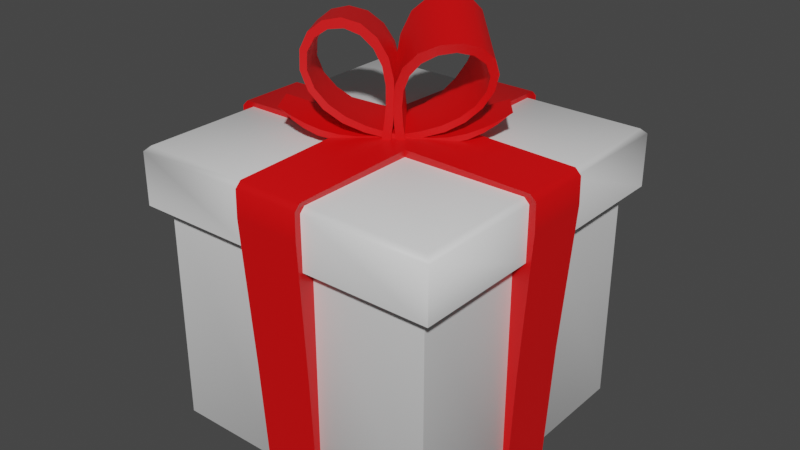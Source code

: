 # Source: present_src.blend  (saved by Blender 2.81.16; exported with 4.5.12 LTS)
import bpy
from mathutils import Matrix  # noqa: F401  (used for matrix-valued properties, if any)

bpy.ops.wm.read_factory_settings(use_empty=True)
scene = bpy.context.scene
scene.name = 'Scene'

# ---- materials (node trees are filled in below, after node groups)
mat_gift_base = bpy.data.materials.new('Gift_Base')
mat_gift_base.use_transparent_shadow = False
mat_gift_bow = bpy.data.materials.new('Gift_Bow')
mat_gift_bow.use_transparent_shadow = False

# ---- material node trees
mat_gift_base.use_nodes = True; mat_gift_base.node_tree.nodes.clear()
_N = mat_gift_base.node_tree.nodes; _L = mat_gift_base.node_tree.links
n0 = _N.new('ShaderNodeOutputMaterial'); n0.name = 'Material Output'; n0.location = (300, 300)
n1 = _N.new('ShaderNodeBsdfPrincipled'); n1.name = 'Principled BSDF'; n1.location = (10, 300)
n1.distribution = 'GGX'
n1.subsurface_method = 'BURLEY'
n1.inputs[3].default_value = 1.45
n1.inputs[27].default_value = (0.0, 0.0, 0.0, 1.0)
n1.inputs[28].default_value = 1.0
_L.new(n1.outputs[0], n0.inputs[0])
n0.is_active_output = True
mat_gift_bow.use_nodes = True; mat_gift_bow.node_tree.nodes.clear()
_N = mat_gift_bow.node_tree.nodes; _L = mat_gift_bow.node_tree.links
n0 = _N.new('ShaderNodeOutputMaterial'); n0.name = 'Material Output'; n0.location = (300, 300)
n1 = _N.new('ShaderNodeBsdfPrincipled'); n1.name = 'Principled BSDF'; n1.location = (10, 300)
n1.distribution = 'GGX'
n1.subsurface_method = 'BURLEY'
n1.inputs[0].default_value = (0.8, 0.0, 0.001098, 1.0)
n1.inputs[3].default_value = 1.45
n1.inputs[27].default_value = (0.0, 0.0, 0.0, 1.0)
n1.inputs[28].default_value = 1.0
_L.new(n1.outputs[0], n0.inputs[0])
n0.is_active_output = True

# ---- world
world_world = bpy.data.worlds.new('World'); scene.world = world_world
world_world.use_nodes = True; world_world.node_tree.nodes.clear()
_N = world_world.node_tree.nodes; _L = world_world.node_tree.links
n0 = _N.new('ShaderNodeOutputWorld'); n0.name = 'World Output'; n0.location = (300, 300)
n1 = _N.new('ShaderNodeBackground'); n1.name = 'Background'; n1.location = (10, 300)
n1.inputs[0].default_value = (0.05088, 0.05088, 0.05088, 1.0)
_L.new(n1.outputs[0], n0.inputs[0])
n0.is_active_output = True
world_world.color = (0.05088, 0.05088, 0.05088)
world_world.use_sun_shadow = False
world_world.sun_shadow_jitter_overblur = 0.0

# ---- meshes
me_gift_base = bpy.data.meshes.new('Gift_Base')
me_gift_base.from_pydata([(-0.2, -0.2, -0.09129), (-0.2, 0.2, -0.09129), (0.2, 0.2, -0.09129), (0.2, -0.2, -0.09129), (-0.22, -0.22, -0.09129), (-0.22, 0.22, -0.09129), (0.22, 0.22, -0.09129), (0.22, -0.22, -0.09129), (0.2, 0.04, -0.09129), (0.2, -0.04, -0.09129), (-0.2, -0.04, -0.09129), (-0.2, 0.04, -0.09129), (0.22, 0.044, -0.09129), (0.22, -0.044, -0.09129), (-0.22, -0.044, -0.09129), (-0.22, 0.044, -0.09129), (0.04, -0.2, -0.09129), (-0.04, -0.2, -0.09129), (-0.04, 0.2, -0.09129), (0.04, 0.2, -0.09129), (0.044, -0.22, -0.09129), (-0.044, -0.22, -0.09129), (-0.044, 0.22, -0.09129), (0.044, 0.22, -0.09129), (-0.044, 0.044, -0.01129), (0.044, 0.044, -0.01129), (-0.044, -0.044, -0.01129), (0.044, -0.044, -0.01129), (0.04, 0.04, -0.4113), (-0.04, 0.04, -0.4113), (0.04, -0.04, -0.4113), (-0.04, -0.04, -0.4113), (-0.2, 0.04, -0.4113), (-0.2, -0.04, -0.4113), (0.2, -0.04, -0.4113), (0.2, 0.04, -0.4113), (0.2, 0.04, -0.09129), (0.2, -0.04, -0.09129), (-0.2, -0.04, -0.09129), (-0.2, 0.04, -0.09129), (-0.22, -0.044, -0.01129), (-0.22, 0.044, -0.01129), (0.22, 0.044, -0.01129), (0.22, -0.044, -0.01129), (0.22, 0.044, -0.09129), (0.22, -0.044, -0.09129), (-0.22, -0.044, -0.09129), (-0.22, 0.044, -0.09129), (0.044, 0.044, -0.01129), (0.044, -0.044, -0.01129), (-0.04, 0.04, -0.4113), (-0.04, -0.04, -0.4113), (0.04, 0.2, -0.4113), (-0.04, 0.2, -0.4113), (-0.04, -0.2, -0.4113), (0.04, -0.2, -0.4113), (0.04, -0.2, -0.09129), (-0.04, -0.2, -0.09129), (-0.04, 0.2, -0.09129), (0.04, 0.2, -0.09129), (-0.044, 0.22, -0.01129), (0.044, 0.22, -0.01129), (0.044, -0.22, -0.01129), (-0.044, -0.22, -0.01129), (0.044, -0.22, -0.09129), (-0.044, -0.22, -0.09129), (-0.044, 0.22, -0.09129), (0.044, 0.22, -0.09129), (-0.044, 0.044, -0.01129), (-0.044, -0.044, -0.01129), (0.04, 0.04, -0.4113), (0.04, -0.04, -0.4113), (-0.2076, 0.04152, -0.4207), (-0.2076, -0.04152, -0.4207), (0.2076, -0.04152, -0.4207), (0.2076, 0.04152, -0.4207), (0.2162, 0.04324, -0.2482), (0.2162, -0.04324, -0.2482), (-0.217, -0.0434, -0.2526), (-0.217, 0.0434, -0.2526), (0.2307, 0.04614, -0.04881), (0.2307, -0.04614, -0.04881), (-0.2307, -0.04614, -0.04881), (-0.2307, 0.04614, -0.04881), (0.04727, 0.04727, 0.0), (0.04727, -0.04727, 0.0), (-0.04192, 0.04192, -0.4232), (-0.04192, -0.04192, -0.4232), (0.04152, 0.2076, -0.4207), (-0.04152, 0.2076, -0.4207), (-0.04152, -0.2076, -0.4207), (0.04152, -0.2076, -0.4207), (0.0434, -0.217, -0.2526), (-0.0434, -0.217, -0.2526), (-0.0434, 0.217, -0.2526), (0.0434, 0.217, -0.2526), (0.04614, -0.2307, -0.04881), (-0.04614, -0.2307, -0.04881), (-0.04614, 0.2307, -0.04881), (0.04614, 0.2307, -0.04881), (-0.04727, 0.04727, 0.0), (-0.04727, -0.04727, 0.0), (0.04192, 0.04192, -0.4232), (0.04192, -0.04192, -0.4232), (-0.2129, -0.2129, -0.01129), (-0.22, -0.22, -0.01836), (-0.2129, 0.2129, -0.01129), (-0.22, 0.22, -0.01836), (0.2129, 0.2129, -0.01129), (0.22, 0.22, -0.01836), (0.2129, -0.2129, -0.01129), (0.22, -0.22, -0.01836), (-0.22, -0.044, -0.01836), (-0.2129, -0.044, -0.01129), (-0.22, -0.044, -0.01129), (-0.2129, 0.044, -0.01129), (-0.22, 0.044, -0.01836), (-0.22, 0.044, -0.01129), (0.22, 0.044, -0.01836), (0.2129, 0.044, -0.01129), (0.22, 0.044, -0.01129), (0.2129, -0.044, -0.01129), (0.22, -0.044, -0.01836), (0.22, -0.044, -0.01129), (-0.044, 0.22, -0.01836), (-0.044, 0.2129, -0.01129), (-0.044, 0.22, -0.01129), (0.044, 0.2129, -0.01129), (0.044, 0.22, -0.01836), (0.044, 0.22, -0.01129), (0.044, -0.22, -0.01836), (0.044, -0.2129, -0.01129), (0.044, -0.22, -0.01129), (-0.044, -0.2129, -0.01129), (-0.044, -0.22, -0.01836), (-0.044, -0.22, -0.01129), (-0.1929, -0.1929, -0.4113), (-0.2, -0.2, -0.4042), (-0.1929, 0.1929, -0.4113), (-0.2, 0.2, -0.4042), (0.1929, -0.1929, -0.4113), (0.2, -0.2, -0.4042), (0.1929, 0.1929, -0.4113), (0.2, 0.2, -0.4042), (-0.2, 0.04, -0.4042), (-0.1929, 0.04, -0.4113), (-0.2, 0.04, -0.4113), (-0.1929, -0.04, -0.4113), (-0.2, -0.04, -0.4042), (-0.2, -0.04, -0.4113), (0.2, -0.04, -0.4042), (0.1929, -0.04, -0.4113), (0.2, -0.04, -0.4113), (0.1929, 0.04, -0.4113), (0.2, 0.04, -0.4042), (0.2, 0.04, -0.4113), (0.04, 0.2, -0.4042), (0.04, 0.1929, -0.4113), (0.04, 0.2, -0.4113), (-0.04, 0.1929, -0.4113), (-0.04, 0.2, -0.4042), (-0.04, 0.2, -0.4113), (-0.04, -0.2, -0.4042), (-0.04, -0.1929, -0.4113), (-0.04, -0.2, -0.4113), (0.04, -0.1929, -0.4113), (0.04, -0.2, -0.4042), (0.04, -0.2, -0.4113), (-0.2218, -0.04604, -0.00425), (-0.23, -0.04601, -0.0125), (-0.2234, -0.04467, -0.008965), (-0.23, 0.04601, -0.0125), (-0.2218, 0.04604, -0.00425), (-0.2234, 0.04467, -0.008965), (0.2218, 0.04604, -0.00425), (0.23, 0.04601, -0.0125), (0.2234, 0.04467, -0.008965), (0.23, -0.04601, -0.0125), (0.2218, -0.04604, -0.00425), (0.2234, -0.04467, -0.008965), (-0.04604, 0.2218, -0.00425), (-0.04601, 0.23, -0.0125), (-0.04467, 0.2234, -0.008965), (0.04601, 0.23, -0.0125), (0.04604, 0.2218, -0.00425), (0.04467, 0.2234, -0.008965), (0.04604, -0.2218, -0.00425), (0.04601, -0.23, -0.0125), (0.04467, -0.2234, -0.008965), (-0.04601, -0.23, -0.0125), (-0.04604, -0.2218, -0.00425), (-0.04467, -0.2234, -0.008965)], [], [(10, 0, 4, 14), (16, 3, 7, 20), (18, 1, 5, 22), (150, 9, 3, 141), (139, 1, 18, 160), (143, 2, 8, 154), (11, 144, 146, 32, 39), (141, 3, 16, 166), (5, 107, 124, 22), (6, 109, 118, 12), (7, 111, 130, 20), (113, 104, 133, 26), (13, 122, 111, 7), (8, 2, 6, 12), (3, 9, 13, 7), (155, 154, 8, 36, 35), (23, 128, 109, 6), (152, 151, 30, 71, 34), (27, 131, 110, 121), (21, 134, 105, 4), (28, 153, 155, 35, 70), (162, 17, 0, 137), (26, 133, 135, 63, 69), (157, 142, 153, 28), (16, 20, 64, 56), (156, 19, 2, 143), (158, 157, 28, 70, 52), (1, 11, 15, 5), (146, 145, 29, 50, 32), (20, 130, 132, 62, 64), (21, 17, 57, 65), (144, 11, 1, 139), (9, 150, 152, 34, 37), (135, 134, 21, 65, 63), (18, 22, 66, 58), (15, 116, 107, 5), (117, 116, 15, 47, 41), (106, 115, 24, 125), (24, 115, 117, 41, 68), (14, 112, 114, 40, 46), (132, 131, 27, 49, 62), (127, 25, 119, 108), (23, 19, 59, 67), (138, 159, 29, 145), (114, 113, 26, 69, 40), (30, 151, 140, 165), (129, 128, 23, 67, 61), (137, 0, 10, 148), (2, 19, 23, 6), (120, 119, 25, 48, 42), (0, 17, 21, 4), (22, 124, 126, 60, 66), (68, 41, 173, 172, 100), (59, 52, 88, 95), (41, 47, 83, 171, 173), (53, 58, 94, 89), (60, 68, 100, 180, 182), (62, 49, 85, 186, 188), (49, 43, 179, 178, 85), (48, 61, 185, 184, 84), (34, 71, 103, 74), (43, 45, 81, 177, 179), (80, 175, 177, 81), (69, 63, 191, 190, 101), (38, 46, 82, 78), (56, 64, 96, 92), (70, 35, 75, 102), (36, 44, 80, 76), (96, 187, 189, 97), (47, 39, 79, 83), (65, 57, 93, 97), (45, 37, 77, 81), (63, 65, 97, 189, 191), (126, 125, 24, 68, 60), (31, 147, 149, 33, 51), (25, 127, 129, 61, 48), (149, 148, 10, 38, 33), (13, 9, 37, 45), (17, 162, 164, 54, 57), (15, 11, 39, 47), (8, 12, 44, 36), (29, 159, 161, 53, 50), (10, 14, 46, 38), (161, 160, 18, 58, 53), (12, 118, 120, 42, 44), (30, 165, 167, 55, 71), (19, 156, 158, 52, 59), (123, 122, 13, 45, 43), (164, 163, 31, 51, 54), (27, 121, 123, 43, 49), (167, 166, 16, 56, 55), (77, 76, 80, 81), (44, 42, 176, 175, 80), (84, 85, 178, 174), (46, 40, 170, 169, 82), (73, 78, 79, 72), (75, 76, 77, 74), (102, 75, 74, 103), (79, 78, 82, 83), (72, 86, 87, 73), (86, 102, 103, 87), (89, 88, 102, 86), (40, 69, 101, 168, 170), (100, 101, 85, 84), (66, 60, 182, 181, 98), (64, 62, 188, 187, 96), (101, 190, 186, 85), (180, 100, 84, 184), (89, 94, 95, 88), (91, 92, 93, 90), (87, 103, 91, 90), (95, 94, 98, 99), (93, 92, 96, 97), (50, 53, 89, 86), (55, 56, 92, 91), (33, 38, 78, 73), (52, 70, 102, 88), (57, 54, 90, 93), (39, 32, 72, 79), (54, 51, 87, 90), (35, 36, 76, 75), (42, 48, 84, 174, 176), (71, 55, 91, 103), (37, 34, 74, 77), (98, 181, 183, 99), (67, 59, 95, 99), (32, 50, 86, 72), (61, 67, 99, 183, 185), (82, 169, 171, 83), (58, 66, 98, 94), (51, 33, 73, 87), (112, 113, 114), (115, 116, 117), (118, 119, 120), (121, 122, 123), (124, 125, 126), (127, 128, 129), (130, 131, 132), (133, 134, 135), (115, 106, 107, 116), (127, 108, 109, 128), (121, 110, 111, 122), (133, 104, 105, 134), (104, 113, 112, 105), (108, 119, 118, 109), (106, 125, 124, 107), (110, 131, 130, 111), (4, 105, 112, 14), (144, 145, 146), (147, 148, 149), (150, 151, 152), (153, 154, 155), (156, 157, 158), (159, 160, 161), (162, 163, 164), (165, 166, 167), (147, 136, 137, 148), (159, 138, 139, 160), (153, 142, 143, 154), (165, 140, 141, 166), (138, 145, 144, 139), (140, 151, 150, 141), (142, 157, 156, 143), (136, 163, 162, 137), (147, 31, 163, 136), (168, 169, 170), (171, 172, 173), (174, 175, 176), (177, 178, 179), (180, 181, 182), (183, 184, 185), (186, 187, 188), (189, 190, 191), (168, 172, 171, 169), (174, 178, 177, 175), (180, 184, 183, 181), (186, 190, 189, 187), (172, 168, 101, 100)])
me_gift_base.polygons.foreach_set('use_smooth', [True] * 178)
me_gift_base.polygons.foreach_set('material_index', [0, 0, 0, 0, 0, 0, 0, 0, 0, 0, 0, 0, 0, 0, 0, 0, 0, 0, 0, 0, 0, 0, 0, 0, 0, 0, 0, 0, 0, 0, 0, 0, 0, 0, 0, 0, 0, 0, 0, 0, 0, 0, 0, 0, 0, 0, 0, 0, 0, 0, 0, 0, 1, 1, 1, 1, 1, 1, 1, 1, 1, 1, 1, 1, 1, 1, 1, 1, 1, 1, 1, 1, 1, 0, 0, 0, 0, 0, 0, 0, 0, 0, 0, 0, 0, 0, 0, 0, 0, 0, 0, 1, 1, 1, 1, 1, 1, 1, 1, 1, 1, 1, 1, 1, 1, 1, 1, 1, 1, 1, 1, 1, 1, 1, 1, 1, 1, 1, 1, 1, 1, 1, 1, 1, 1, 1, 1, 1, 1, 1, 1, 1, 1, 1, 1, 1, 1, 1, 1, 0, 0, 0, 0, 0, 0, 0, 0, 0, 0, 0, 0, 0, 0, 0, 0, 0, 0, 0, 0, 0, 0, 0, 0, 0, 0, 1, 1, 1, 1, 1, 1, 1, 1, 1, 1, 1, 1, 1])
_uv = me_gift_base.uv_layers.new(name='UVMap')
_uv.uv.foreach_set('vector', [0.575, 0.08333, 0.575, 0.0, 0.575, 0.0, 0.575, 0.08333, 0.575, 0.8333, 0.575, 0.75, 0.575, 0.75, 0.575, 0.8333, 0.575, 0.3333, 0.575, 0.25, 0.575, 0.25, 0.575, 0.3333, 0.3794, 0.6667, 0.575, 0.6667, 0.575, 0.75, 0.3794, 0.75, 0.3794, 0.25, 0.575, 0.25, 0.575, 0.3333, 0.3794, 0.3333, 0.3794, 0.5, 0.575, 0.5, 0.575, 0.5833, 0.3794, 0.5833, 0.575, 0.1667, 0.575, 0.1667, 0.575, 0.1667, 0.575, 0.1667, 0.575, 0.1667, 0.3794, 0.75, 0.575, 0.75, 0.575, 0.8333, 0.3794, 0.8333, 0.575, 0.25, 0.6206, 0.25, 0.6206, 0.3333, 0.575, 0.3333, 0.575, 0.5, 0.6206, 0.5, 0.6206, 0.5833, 0.575, 0.5833, 0.575, 0.75, 0.6206, 0.75, 0.6206, 0.8333, 0.575, 0.8333, 0.8717, 0.6667, 0.8717, 0.7467, 0.7917, 0.7467, 0.7917, 0.6667, 0.575, 0.6667, 0.6206, 0.6667, 0.6206, 0.75, 0.575, 0.75, 0.575, 0.5833, 0.575, 0.5, 0.575, 0.5, 0.575, 0.5833, 0.575, 0.75, 0.575, 0.6667, 0.575, 0.6667, 0.575, 0.75, 0.375, 0.5833, 0.375, 0.5833, 0.375, 0.5833, 0.375, 0.5833, 0.375, 0.5833, 0.575, 0.4167, 0.6206, 0.4167, 0.6206, 0.5, 0.575, 0.5, 0.375, 0.6667, 0.3713, 0.6667, 0.2917, 0.6667, 0.2917, 0.6667, 0.375, 0.6667, 0.7083, 0.6667, 0.7083, 0.7467, 0.6283, 0.7467, 0.6283, 0.6667, 0.575, 0.9167, 0.6206, 0.9167, 0.6206, 1.0, 0.575, 1.0, 0.2917, 0.5833, 0.3713, 0.5833, 0.375, 0.5833, 0.375, 0.5833, 0.2917, 0.5833, 0.3794, 0.9167, 0.575, 0.9167, 0.575, 1.0, 0.3794, 1.0, 0.7917, 0.6667, 0.7917, 0.7467, 0.7917, 0.75, 0.7917, 0.75, 0.7917, 0.6667, 0.2917, 0.5037, 0.3713, 0.5037, 0.3713, 0.5833, 0.2917, 0.5833, 0.575, 0.8333, 0.575, 0.8333, 0.575, 0.8333, 0.575, 0.8333, 0.3794, 0.4167, 0.575, 0.4167, 0.575, 0.5, 0.3794, 0.5, 0.2917, 0.5, 0.2917, 0.5037, 0.2917, 0.5833, 0.2917, 0.5833, 0.2917, 0.5, 0.575, 0.25, 0.575, 0.1667, 0.575, 0.1667, 0.575, 0.25, 0.125, 0.5833, 0.1287, 0.5833, 0.2083, 0.5833, 0.2083, 0.5833, 0.125, 0.5833, 0.575, 0.8333, 0.575, 0.8333, 0.575, 0.8333, 0.575, 0.8333, 0.575, 0.8333, 0.575, 0.9167, 0.575, 0.9167, 0.575, 0.9167, 0.575, 0.9167, 0.3794, 0.1667, 0.575, 0.1667, 0.575, 0.25, 0.3794, 0.25, 0.575, 0.6667, 0.575, 0.6667, 0.575, 0.6667, 0.575, 0.6667, 0.575, 0.6667, 0.625, 0.9167, 0.625, 0.9167, 0.625, 0.9167, 0.625, 0.9167, 0.625, 0.9167, 0.575, 0.3333, 0.575, 0.3333, 0.575, 0.3333, 0.575, 0.3333, 0.575, 0.1667, 0.6206, 0.1667, 0.6206, 0.25, 0.575, 0.25, 0.625, 0.1667, 0.625, 0.1667, 0.625, 0.1667, 0.625, 0.1667, 0.625, 0.1667, 0.8717, 0.5033, 0.8717, 0.5833, 0.7917, 0.5833, 0.7917, 0.5033, 0.7917, 0.5833, 0.8717, 0.5833, 0.875, 0.5833, 0.875, 0.5833, 0.7917, 0.5833, 0.575, 0.08333, 0.575, 0.08333, 0.575, 0.08333, 0.575, 0.08333, 0.575, 0.08333, 0.7083, 0.75, 0.7083, 0.7467, 0.7083, 0.6667, 0.7083, 0.6667, 0.7083, 0.75, 0.7083, 0.5033, 0.7083, 0.5833, 0.6283, 0.5833, 0.6283, 0.5033, 0.575, 0.4167, 0.575, 0.4167, 0.575, 0.4167, 0.575, 0.4167, 0.1287, 0.5037, 0.2083, 0.5037, 0.2083, 0.5833, 0.1287, 0.5833, 0.875, 0.6667, 0.8717, 0.6667, 0.7917, 0.6667, 0.7917, 0.6667, 0.875, 0.6667, 0.2917, 0.6667, 0.3713, 0.6667, 0.3713, 0.7463, 0.2917, 0.7463, 0.625, 0.4167, 0.625, 0.4167, 0.625, 0.4167, 0.625, 0.4167, 0.625, 0.4167, 0.3794, 0.0, 0.575, 0.0, 0.575, 0.08333, 0.3794, 0.08333, 0.575, 0.5, 0.575, 0.4167, 0.575, 0.4167, 0.575, 0.5, 0.625, 0.5833, 0.6283, 0.5833, 0.7083, 0.5833, 0.7083, 0.5833, 0.625, 0.5833, 0.575, 1.0, 0.575, 0.9167, 0.575, 0.9167, 0.575, 1.0, 0.575, 0.3333, 0.575, 0.3333, 0.575, 0.3333, 0.575, 0.3333, 0.575, 0.3333, 0.7917, 0.5833, 0.875, 0.5833, 0.875, 0.5833, 0.8713, 0.5833, 0.7917, 0.5833, 0.575, 0.4167, 0.375, 0.4167, 0.375, 0.4167, 0.4766, 0.4167, 0.625, 0.1667, 0.575, 0.1667, 0.6023, 0.1667, 0.6209, 0.1667, 0.625, 0.1667, 0.375, 0.3333, 0.575, 0.3333, 0.4766, 0.3333, 0.375, 0.3333, 0.7917, 0.5, 0.7917, 0.5833, 0.7917, 0.5833, 0.7917, 0.5037, 0.7917, 0.5, 0.7083, 0.75, 0.7083, 0.6667, 0.7083, 0.6667, 0.7083, 0.7463, 0.7083, 0.75, 0.7083, 0.6667, 0.625, 0.6667, 0.625, 0.6667, 0.6287, 0.6667, 0.7083, 0.6667, 0.7083, 0.5833, 0.7083, 0.5, 0.7083, 0.5, 0.7083, 0.5037, 0.7083, 0.5833, 0.375, 0.6667, 0.2917, 0.6667, 0.2917, 0.6667, 0.375, 0.6667, 0.625, 0.6667, 0.575, 0.6667, 0.6023, 0.6667, 0.6209, 0.6667, 0.625, 0.6667, 0.6023, 0.5833, 0.6209, 0.5833, 0.6209, 0.6667, 0.6023, 0.6667, 0.7917, 0.6667, 0.7917, 0.75, 0.7917, 0.75, 0.7917, 0.7463, 0.7917, 0.6667, 0.575, 0.08333, 0.575, 0.08333, 0.6023, 0.08333, 0.4766, 0.08333, 0.575, 0.8333, 0.575, 0.8333, 0.6023, 0.8333, 0.4766, 0.8333, 0.2917, 0.5833, 0.375, 0.5833, 0.375, 0.5833, 0.2917, 0.5833, 0.575, 0.5833, 0.575, 0.5833, 0.6023, 0.5833, 0.4785, 0.5833, 0.6023, 0.8333, 0.6209, 0.8333, 0.6209, 0.9167, 0.6023, 0.9167, 0.575, 0.1667, 0.575, 0.1667, 0.4766, 0.1667, 0.6023, 0.1667, 0.575, 0.9167, 0.575, 0.9167, 0.4766, 0.9167, 0.6023, 0.9167, 0.575, 0.6667, 0.575, 0.6667, 0.4785, 0.6667, 0.6023, 0.6667, 0.625, 0.9167, 0.575, 0.9167, 0.6023, 0.9167, 0.6209, 0.9167, 0.625, 0.9167, 0.7917, 0.5, 0.7917, 0.5033, 0.7917, 0.5833, 0.7917, 0.5833, 0.7917, 0.5, 0.2083, 0.6667, 0.1287, 0.6667, 0.125, 0.6667, 0.125, 0.6667, 0.2083, 0.6667, 0.7083, 0.5833, 0.7083, 0.5033, 0.7083, 0.5, 0.7083, 0.5, 0.7083, 0.5833, 0.375, 0.08333, 0.375, 0.08333, 0.375, 0.08333, 0.375, 0.08333, 0.375, 0.08333, 0.575, 0.6667, 0.575, 0.6667, 0.575, 0.6667, 0.575, 0.6667, 0.575, 0.9167, 0.575, 0.9167, 0.575, 0.9167, 0.575, 0.9167, 0.575, 0.9167, 0.575, 0.1667, 0.575, 0.1667, 0.575, 0.1667, 0.575, 0.1667, 0.575, 0.5833, 0.575, 0.5833, 0.575, 0.5833, 0.575, 0.5833, 0.2083, 0.5833, 0.2083, 0.5037, 0.2083, 0.5, 0.2083, 0.5, 0.2083, 0.5833, 0.575, 0.08333, 0.575, 0.08333, 0.575, 0.08333, 0.575, 0.08333, 0.375, 0.3333, 0.375, 0.3333, 0.375, 0.3333, 0.375, 0.3333, 0.375, 0.3333, 0.575, 0.5833, 0.575, 0.5833, 0.575, 0.5833, 0.575, 0.5833, 0.575, 0.5833, 0.2917, 0.6667, 0.2917, 0.7463, 0.2917, 0.75, 0.2917, 0.75, 0.2917, 0.6667, 0.575, 0.4167, 0.575, 0.4167, 0.575, 0.4167, 0.575, 0.4167, 0.575, 0.4167, 0.625, 0.6667, 0.625, 0.6667, 0.625, 0.6667, 0.625, 0.6667, 0.625, 0.6667, 0.2083, 0.75, 0.2083, 0.7463, 0.2083, 0.6667, 0.2083, 0.6667, 0.2083, 0.75, 0.7083, 0.6667, 0.6283, 0.6667, 0.625, 0.6667, 0.625, 0.6667, 0.7083, 0.6667, 0.375, 0.8333, 0.375, 0.8333, 0.375, 0.8333, 0.375, 0.8333, 0.375, 0.8333, 0.4785, 0.6667, 0.4785, 0.5833, 0.6023, 0.5833, 0.6023, 0.6667, 0.575, 0.5833, 0.625, 0.5833, 0.625, 0.5833, 0.6209, 0.5833, 0.6023, 0.5833, 0.7083, 0.5833, 0.7083, 0.6667, 0.6287, 0.6667, 0.6287, 0.5833, 0.575, 0.08333, 0.625, 0.08333, 0.625, 0.08333, 0.6209, 0.08333, 0.6023, 0.08333, 0.375, 0.08333, 0.4766, 0.08333, 0.4766, 0.1667, 0.375, 0.1667, 0.375, 0.5833, 0.4785, 0.5833, 0.4785, 0.6667, 0.375, 0.6667, 0.2917, 0.5833, 0.375, 0.5833, 0.375, 0.6667, 0.2917, 0.6667, 0.4766, 0.1667, 0.4766, 0.08333, 0.6023, 0.08333, 0.6023, 0.1667, 0.125, 0.5833, 0.2083, 0.5833, 0.2083, 0.6667, 0.125, 0.6667, 0.2083, 0.5833, 0.2917, 0.5833, 0.2917, 0.6667, 0.2083, 0.6667, 0.2083, 0.5, 0.2917, 0.5, 0.2917, 0.5833, 0.2083, 0.5833, 0.875, 0.6667, 0.7917, 0.6667, 0.7917, 0.6667, 0.8713, 0.6667, 0.875, 0.6667, 0.7917, 0.5833, 0.7917, 0.6667, 0.7083, 0.6667, 0.7083, 0.5833, 0.575, 0.3333, 0.625, 0.3333, 0.625, 0.3333, 0.6209, 0.3333, 0.6023, 0.3333, 0.575, 0.8333, 0.625, 0.8333, 0.625, 0.8333, 0.6209, 0.8333, 0.6023, 0.8333, 0.7917, 0.6667, 0.7917, 0.7463, 0.7083, 0.7463, 0.7083, 0.6667, 0.7917, 0.5037, 0.7917, 0.5833, 0.7083, 0.5833, 0.7083, 0.5037, 0.375, 0.3333, 0.4766, 0.3333, 0.4766, 0.4167, 0.375, 0.4167, 0.375, 0.8333, 0.4766, 0.8333, 0.4766, 0.9167, 0.375, 0.9167, 0.2083, 0.6667, 0.2917, 0.6667, 0.2917, 0.75, 0.2083, 0.75, 0.4766, 0.4167, 0.4766, 0.3333, 0.6023, 0.3333, 0.6023, 0.4167, 0.4766, 0.9167, 0.4766, 0.8333, 0.6023, 0.8333, 0.6023, 0.9167, 0.2083, 0.5833, 0.2083, 0.5, 0.2083, 0.5, 0.2083, 0.5833, 0.375, 0.8333, 0.575, 0.8333, 0.4766, 0.8333, 0.375, 0.8333, 0.375, 0.08333, 0.575, 0.08333, 0.4766, 0.08333, 0.375, 0.08333, 0.2917, 0.5, 0.2917, 0.5833, 0.2917, 0.5833, 0.2917, 0.5, 0.575, 0.9167, 0.375, 0.9167, 0.375, 0.9167, 0.4766, 0.9167, 0.575, 0.1667, 0.375, 0.1667, 0.375, 0.1667, 0.4766, 0.1667, 0.2083, 0.75, 0.2083, 0.6667, 0.2083, 0.6667, 0.2083, 0.75, 0.375, 0.5833, 0.575, 0.5833, 0.4785, 0.5833, 0.375, 0.5833, 0.625, 0.5833, 0.7083, 0.5833, 0.7083, 0.5833, 0.6287, 0.5833, 0.625, 0.5833, 0.2917, 0.6667, 0.2917, 0.75, 0.2917, 0.75, 0.2917, 0.6667, 0.575, 0.6667, 0.375, 0.6667, 0.375, 0.6667, 0.4785, 0.6667, 0.6023, 0.3333, 0.6209, 0.3333, 0.6209, 0.4167, 0.6023, 0.4167, 0.575, 0.4167, 0.575, 0.4167, 0.4766, 0.4167, 0.6023, 0.4167, 0.125, 0.5833, 0.2083, 0.5833, 0.2083, 0.5833, 0.125, 0.5833, 0.625, 0.4167, 0.575, 0.4167, 0.6023, 0.4167, 0.6209, 0.4167, 0.625, 0.4167, 0.6023, 0.08333, 0.6209, 0.08333, 0.6209, 0.1667, 0.6023, 0.1667, 0.575, 0.3333, 0.575, 0.3333, 0.6023, 0.3333, 0.4766, 0.3333, 0.2083, 0.6667, 0.125, 0.6667, 0.125, 0.6667, 0.2083, 0.6667, 0.575, 0.08333, 0.575, 0.08333, 0.575, 0.08333, 0.8717, 0.5833, 0.875, 0.5833, 0.875, 0.5833, 0.6206, 0.5833, 0.625, 0.5833, 0.625, 0.5833, 0.6283, 0.6667, 0.625, 0.6667, 0.625, 0.6667, 0.575, 0.3333, 0.575, 0.3333, 0.575, 0.3333, 0.7083, 0.5033, 0.7083, 0.5, 0.7083, 0.5, 0.575, 0.8333, 0.575, 0.8333, 0.575, 0.8333, 0.7917, 0.7467, 0.7917, 0.75, 0.7917, 0.75, 0.8717, 0.5833, 0.8717, 0.5033, 0.875, 0.5, 0.875, 0.5833, 0.7083, 0.5033, 0.6283, 0.5033, 0.625, 0.5, 0.7083, 0.5, 0.6283, 0.6667, 0.6283, 0.7467, 0.6206, 0.75, 0.6206, 0.6667, 0.7917, 0.7467, 0.8717, 0.7467, 0.875, 0.75, 0.7917, 0.75, 0.8717, 0.7467, 0.8717, 0.6667, 0.875, 0.6667, 0.875, 0.75, 0.6283, 0.5033, 0.6283, 0.5833, 0.6206, 0.5833, 0.6206, 0.5, 0.8717, 0.5033, 0.7917, 0.5033, 0.7917, 0.5, 0.875, 0.5, 0.6283, 0.7467, 0.7083, 0.7467, 0.7083, 0.75, 0.625, 0.75, 0.575, 0.0, 0.6206, 0.0, 0.6206, 0.08333, 0.575, 0.08333, 0.575, 0.1667, 0.575, 0.1667, 0.575, 0.1667, 0.1287, 0.6667, 0.125, 0.6667, 0.125, 0.6667, 0.3794, 0.6667, 0.375, 0.6667, 0.375, 0.6667, 0.3713, 0.5833, 0.375, 0.5833, 0.375, 0.5833, 0.575, 0.4167, 0.575, 0.4167, 0.575, 0.4167, 0.2083, 0.5037, 0.2083, 0.5, 0.2083, 0.5, 0.575, 0.9167, 0.575, 0.9167, 0.575, 0.9167, 0.2917, 0.7463, 0.2917, 0.75, 0.2917, 0.75, 0.1287, 0.6667, 0.1287, 0.7463, 0.125, 0.75, 0.125, 0.6667, 0.2083, 0.5037, 0.1287, 0.5037, 0.125, 0.5, 0.2083, 0.5, 0.3713, 0.5833, 0.3713, 0.5037, 0.3794, 0.5, 0.3794, 0.5833, 0.2917, 0.7463, 0.3713, 0.7463, 0.375, 0.75, 0.2917, 0.75, 0.1287, 0.5037, 0.1287, 0.5833, 0.125, 0.5833, 0.125, 0.5, 0.3713, 0.7463, 0.3713, 0.6667, 0.3794, 0.6667, 0.3794, 0.75, 0.3713, 0.5037, 0.2917, 0.5037, 0.2917, 0.5, 0.375, 0.5, 0.1287, 0.7463, 0.2083, 0.7463, 0.2083, 0.75, 0.125, 0.75, 0.1287, 0.6667, 0.2083, 0.6667, 0.2083, 0.7463, 0.1287, 0.7463, 0.8713, 0.6667, 0.875, 0.6667, 0.875, 0.6667, 0.6209, 0.1667, 0.625, 0.1667, 0.625, 0.1667, 0.6287, 0.5833, 0.6248, 0.5833, 0.625, 0.5833, 0.6209, 0.6667, 0.6252, 0.6667, 0.625, 0.6667, 0.7917, 0.5037, 0.7917, 0.5, 0.7917, 0.5, 0.6209, 0.4167, 0.625, 0.4167, 0.625, 0.4167, 0.7083, 0.7463, 0.7083, 0.75, 0.7083, 0.75, 0.6209, 0.9167, 0.625, 0.9167, 0.625, 0.9167, 0.8713, 0.6667, 0.8713, 0.5833, 0.875, 0.5833, 0.875, 0.6667, 0.6287, 0.5833, 0.6287, 0.6667, 0.6209, 0.6667, 0.6209, 0.5833, 0.7917, 0.5037, 0.7083, 0.5037, 0.7083, 0.5, 0.7917, 0.5, 0.7083, 0.7463, 0.7917, 0.7463, 0.7917, 0.75, 0.7083, 0.75, 0.8713, 0.5833, 0.8713, 0.6667, 0.7917, 0.6667, 0.7917, 0.5833])
me_gift_base.materials.append(mat_gift_base)
me_gift_base.materials.append(mat_gift_bow)
me_gift_base.use_remesh_fix_poles = True
me_gift_base.use_remesh_preserve_attributes = False
me_gift_base.use_mirror_vertex_groups = False
me_gift_base.update()
me_gift_bow = bpy.data.meshes.new('Gift_Bow')
me_gift_bow.from_pydata([(-0.01436, -0.02671, -0.04618), (-0.003583, -0.02702, -0.04944), (-0.01191, 0.06884, -0.04938), (-0.01081, -0.02623, -0.02335), (-0.008586, -0.02539, -0.0003228), (-0.009071, 0.07007, -0.02906), (-0.0002091, -0.02644, -0.02321), (0.002563, 0.06995, -0.02862), (0.00174, -0.02543, 0.003311), (0.003463, 0.07285, -0.004572), (0.0008125, -0.02388, 0.02991), (0.00138, 0.07725, 0.01947), (-0.008729, -0.02411, 0.02272), (-0.005406, -0.02162, 0.05562), (-0.00599, 0.08307, 0.04271), (-0.0131, -0.02224, 0.04518), (-0.01849, -0.01892, 0.07816), (-0.02002, 0.08866, 0.06321), (-0.02301, -0.01997, 0.06541), (-0.03803, -0.0163, 0.09404), (-0.04015, 0.09193, 0.07792), (-0.03848, -0.01768, 0.08063), (-0.06105, -0.01428, 0.1002), (-0.06338, 0.09184, 0.08387), (-0.05752, -0.01582, 0.08795), (-0.08317, -0.01331, 0.09582), (-0.08543, 0.08888, 0.07992), (-0.07662, -0.0148, 0.0861), (-0.1005, -0.0137, 0.08211), (-0.1026, 0.08419, 0.06701), (-0.0922, -0.01489, 0.07568), (-0.1101, -0.01564, 0.0615), (-0.1122, 0.07894, 0.04709), (-0.1013, -0.01625, 0.0585), (-0.1102, -0.019, 0.03714), (-0.1124, 0.07429, 0.02306), (-0.1018, -0.01876, 0.0374), (-0.1007, -0.02281, 0.01273), (-0.1028, 0.07105, -0.001178), (-0.09318, -0.02168, 0.01598), (-0.08335, -0.0254, -0.008646), (-0.08504, 0.06893, -0.02197), (-0.07717, -0.02371, -0.002879), (-0.06078, -0.0255, -0.02544), (-0.06191, 0.06653, -0.03724), (-0.0564, -0.02388, -0.01807), (-0.0352, -0.02345, -0.03738), (-0.03601, 0.06268, -0.04675), (-0.0329, -0.0224, -0.02962), (-0.008417, -0.02115, -0.04501), (-0.00929, 0.05779, -0.05164), (-0.007996, -0.02071, -0.0377), (0.01826, -0.02061, -0.04923), (0.01697, 0.05386, -0.05348), (0.01732, -0.02035, -0.04232), (0.04398, -0.02205, -0.05046), (0.04205, 0.05247, -0.05317), (0.04222, -0.02154, -0.04347), (0.06788, -0.02357, -0.04851), (0.06532, 0.05305, -0.05049), (0.06584, -0.02276, -0.04131), (0.089, -0.02286, -0.04335), (0.08604, 0.05339, -0.04514), (0.08745, -0.02201, -0.03643), (0.1071, -0.01918, -0.03573), (0.104, 0.05184, -0.0376), (0.1069, -0.01846, -0.02978), (0.1231, -0.01347, -0.02681), (0.1201, 0.04861, -0.02893), (0.1247, -0.01292, -0.02232), (0.1375, -0.006281, -0.01716), (0.1348, 0.04376, -0.01968), (0.1415, -0.005888, -0.01451), (0.1386, 0.04397, -0.01601), (0.1219, 0.04827, -0.02316), (0.1044, 0.05131, -0.0302), (0.0854, 0.05314, -0.03677), (0.06444, 0.05376, -0.04204), (0.04154, 0.05443, -0.04521), (0.01718, 0.05655, -0.0458), (-0.008007, 0.06018, -0.04354), (-0.03316, 0.06405, -0.038), (-0.05715, 0.06699, -0.02855), (-0.07838, 0.06906, -0.01461), (-0.09453, 0.07132, 0.003677), (-0.103, 0.07472, 0.02456), (-0.1024, 0.07914, 0.04463), (-0.09357, 0.08369, 0.06036), (-0.07877, 0.08739, 0.06955), (-0.06048, 0.08937, 0.07093), (-0.04177, 0.08884, 0.0641), (-0.0259, 0.08563, 0.05033), (-0.01494, 0.08076, 0.03222), (-0.009245, 0.07596, 0.01215), (-0.007867, 0.07241, -0.00847), (1.014e-05, 0.06853, -0.05243), (0.01473, -0.02463, -0.04806), (0.003894, -0.02513, -0.05108), (0.01132, 0.06963, -0.04788), (0.0116, -0.02488, -0.0261), (0.01035, -0.02638, -0.003848), (0.008637, 0.07027, -0.02634), (0.001002, -0.02525, -0.02652), (-0.003375, 0.0691, -0.02666), (-0.0001498, -0.02651, -0.001203), (-0.004522, 0.07034, -0.001759), (0.002378, -0.02999, 0.02437), (-0.003572, 0.07154, 0.02509), (0.01229, -0.02963, 0.01811), (0.01173, -0.03658, 0.04876), (0.00178, 0.07075, 0.05556), (0.01959, -0.03502, 0.03873), (0.02979, -0.0446, 0.06893), (0.01545, 0.06635, 0.08612), (0.03323, -0.04123, 0.05605), (0.05485, -0.04969, 0.08109), (0.03836, 0.0617, 0.1071), (0.05232, -0.04547, 0.06758), (0.08131, -0.04851, 0.08304), (0.06441, 0.06103, 0.1127), (0.07376, -0.04533, 0.0713), (0.1034, -0.0417, 0.07539), (0.08656, 0.06415, 0.105), (0.09329, -0.04059, 0.06657), (0.1178, -0.0322, 0.06002), (0.1012, 0.06904, 0.08858), (0.1071, -0.03303, 0.05433), (0.1231, -0.02314, 0.03911), (0.1066, 0.07442, 0.06677), (0.1127, -0.02531, 0.03673), (0.1184, -0.0174, 0.01585), (0.1026, 0.07921, 0.04159), (0.1092, -0.01979, 0.01681), (0.1049, -0.01628, -0.005911), (0.09163, 0.08113, 0.01443), (0.09715, -0.01763, -0.002076), (0.08507, -0.01825, -0.02338), (0.07663, 0.07871, -0.01154), (0.07871, -0.01806, -0.01737), (0.06114, -0.0201, -0.03574), (0.05765, 0.07347, -0.03184), (0.05649, -0.01905, -0.0284), (0.03477, -0.0199, -0.04353), (0.03373, 0.06703, -0.04413), (0.03235, -0.01923, -0.03597), (0.00732, -0.01864, -0.04796), (0.006883, 0.05991, -0.04968), (0.007355, -0.01895, -0.04097), (-0.01993, -0.01887, -0.05021), (-0.01967, 0.05394, -0.05186), (-0.01777, -0.01945, -0.04371), (-0.04612, -0.02129, -0.05058), (-0.04483, 0.05164, -0.05236), (-0.0424, -0.02111, -0.04393), (-0.0703, -0.02366, -0.04832), (-0.06829, 0.05277, -0.05022), (-0.06586, -0.0226, -0.04141), (-0.09134, -0.02325, -0.04299), (-0.089, 0.05403, -0.04469), (-0.0874, -0.02199, -0.03642), (-0.109, -0.01944, -0.03527), (-0.1064, 0.05273, -0.03683), (-0.1068, -0.0185, -0.02975), (-0.1242, -0.01354, -0.02644), (-0.1214, 0.04921, -0.02821), (-0.1247, -0.01296, -0.0223), (-0.1375, -0.006281, -0.01716), (-0.1348, 0.04376, -0.01968), (-0.1415, -0.005888, -0.01451), (-0.1386, 0.04397, -0.01601), (-0.1224, 0.04855, -0.02293), (-0.1053, 0.0516, -0.02993), (-0.0866, 0.05328, -0.03648), (-0.06577, 0.05365, -0.04166), (-0.04283, 0.05429, -0.04467), (-0.01826, 0.0569, -0.04497), (0.006935, 0.06176, -0.04179), (0.03105, 0.06763, -0.03386), (0.05247, 0.07303, -0.02045), (0.07043, 0.0769, -0.002094), (0.08462, 0.0784, 0.01965), (0.09385, 0.07704, 0.04282), (0.09584, 0.07342, 0.06495), (0.08956, 0.06906, 0.08316), (0.07593, 0.06542, 0.09502), (0.05701, 0.06363, 0.09821), (0.03646, 0.06443, 0.09042), (0.01963, 0.06735, 0.07174), (0.01008, 0.07024, 0.04664), (0.006776, 0.0714, 0.02061), (0.006968, 0.0711, -0.003752), (-0.0005304, 0.06917, -0.0511)], [], [(2, 95, 1, 0), (1, 6, 3, 0), (0, 3, 5, 2), (3, 6, 8, 4), (5, 3, 4, 94), (6, 7, 9, 8), (95, 7, 6, 1), (8, 9, 11, 10), (4, 8, 10, 12), (10, 11, 14, 13), (12, 10, 13, 15), (13, 14, 17, 16), (15, 13, 16, 18), (16, 17, 20, 19), (18, 16, 19, 21), (19, 20, 23, 22), (21, 19, 22, 24), (22, 23, 26, 25), (24, 22, 25, 27), (25, 26, 29, 28), (27, 25, 28, 30), (28, 29, 32, 31), (30, 28, 31, 33), (31, 32, 35, 34), (33, 31, 34, 36), (34, 35, 38, 37), (36, 34, 37, 39), (37, 38, 41, 40), (39, 37, 40, 42), (40, 41, 44, 43), (42, 40, 43, 45), (43, 44, 47, 46), (45, 43, 46, 48), (46, 47, 50, 49), (48, 46, 49, 51), (49, 50, 53, 52), (51, 49, 52, 54), (52, 53, 56, 55), (54, 52, 55, 57), (55, 56, 59, 58), (57, 55, 58, 60), (58, 59, 62, 61), (60, 58, 61, 63), (61, 62, 65, 64), (63, 61, 64, 66), (64, 65, 68, 67), (66, 64, 67, 69), (67, 68, 71, 70), (69, 67, 70, 72), (71, 73, 72, 70), (74, 69, 72, 73), (68, 74, 73, 71), (75, 66, 69, 74), (65, 75, 74, 68), (76, 63, 66, 75), (62, 76, 75, 65), (77, 60, 63, 76), (59, 77, 76, 62), (78, 57, 60, 77), (56, 78, 77, 59), (79, 54, 57, 78), (53, 79, 78, 56), (80, 51, 54, 79), (50, 80, 79, 53), (81, 48, 51, 80), (47, 81, 80, 50), (82, 45, 48, 81), (44, 82, 81, 47), (83, 42, 45, 82), (41, 83, 82, 44), (84, 39, 42, 83), (38, 84, 83, 41), (85, 36, 39, 84), (35, 85, 84, 38), (86, 33, 36, 85), (32, 86, 85, 35), (87, 30, 33, 86), (29, 87, 86, 32), (88, 27, 30, 87), (26, 88, 87, 29), (89, 24, 27, 88), (23, 89, 88, 26), (90, 21, 24, 89), (20, 90, 89, 23), (91, 18, 21, 90), (17, 91, 90, 20), (92, 15, 18, 91), (14, 92, 91, 17), (93, 12, 15, 92), (11, 93, 92, 14), (94, 4, 12, 93), (9, 94, 93, 11), (7, 5, 94, 9), (2, 5, 7, 95), (98, 96, 97, 191), (97, 96, 99, 102), (96, 98, 101, 99), (99, 100, 104, 102), (101, 190, 100, 99), (102, 104, 105, 103), (191, 97, 102, 103), (104, 106, 107, 105), (100, 108, 106, 104), (106, 109, 110, 107), (108, 111, 109, 106), (109, 112, 113, 110), (111, 114, 112, 109), (112, 115, 116, 113), (114, 117, 115, 112), (115, 118, 119, 116), (117, 120, 118, 115), (118, 121, 122, 119), (120, 123, 121, 118), (121, 124, 125, 122), (123, 126, 124, 121), (124, 127, 128, 125), (126, 129, 127, 124), (127, 130, 131, 128), (129, 132, 130, 127), (130, 133, 134, 131), (132, 135, 133, 130), (133, 136, 137, 134), (135, 138, 136, 133), (136, 139, 140, 137), (138, 141, 139, 136), (139, 142, 143, 140), (141, 144, 142, 139), (142, 145, 146, 143), (144, 147, 145, 142), (145, 148, 149, 146), (147, 150, 148, 145), (148, 151, 152, 149), (150, 153, 151, 148), (151, 154, 155, 152), (153, 156, 154, 151), (154, 157, 158, 155), (156, 159, 157, 154), (157, 160, 161, 158), (159, 162, 160, 157), (160, 163, 164, 161), (162, 165, 163, 160), (163, 166, 167, 164), (165, 168, 166, 163), (167, 166, 168, 169), (170, 169, 168, 165), (164, 167, 169, 170), (171, 170, 165, 162), (161, 164, 170, 171), (172, 171, 162, 159), (158, 161, 171, 172), (173, 172, 159, 156), (155, 158, 172, 173), (174, 173, 156, 153), (152, 155, 173, 174), (175, 174, 153, 150), (149, 152, 174, 175), (176, 175, 150, 147), (146, 149, 175, 176), (177, 176, 147, 144), (143, 146, 176, 177), (178, 177, 144, 141), (140, 143, 177, 178), (179, 178, 141, 138), (137, 140, 178, 179), (180, 179, 138, 135), (134, 137, 179, 180), (181, 180, 135, 132), (131, 134, 180, 181), (182, 181, 132, 129), (128, 131, 181, 182), (183, 182, 129, 126), (125, 128, 182, 183), (184, 183, 126, 123), (122, 125, 183, 184), (185, 184, 123, 120), (119, 122, 184, 185), (186, 185, 120, 117), (116, 119, 185, 186), (187, 186, 117, 114), (113, 116, 186, 187), (188, 187, 114, 111), (110, 113, 187, 188), (189, 188, 111, 108), (107, 110, 188, 189), (190, 189, 108, 100), (105, 107, 189, 190), (103, 105, 190, 101), (98, 191, 103, 101)])
me_gift_bow.polygons.foreach_set('use_smooth', [True] * 188)
_uv = me_gift_bow.uv_layers.new(name='UVMap')
_uv.uv.foreach_set('vector', [0.125, 0.5, 0.375, 0.5, 0.375, 0.75, 0.125, 0.75, 0.375, 0.75, 0.625, 0.75, 0.625, 1.0, 0.375, 1.0, 0.375, 0.0, 0.625, 0.0, 0.625, 0.25, 0.375, 0.25, 0.625, 1.0, 0.625, 0.75, 0.625, 0.75, 0.625, 1.0, 0.625, 0.25, 0.625, 0.0, 0.625, 0.0, 0.625, 0.25, 0.625, 0.75, 0.625, 0.5, 0.625, 0.5, 0.625, 0.75, 0.375, 0.5, 0.625, 0.5, 0.625, 0.75, 0.375, 0.75, 0.625, 0.75, 0.625, 0.5, 0.625, 0.5, 0.625, 0.75, 0.625, 1.0, 0.625, 0.75, 0.625, 0.75, 0.625, 1.0, 0.625, 0.75, 0.625, 0.5, 0.625, 0.5, 0.625, 0.75, 0.625, 1.0, 0.625, 0.75, 0.625, 0.75, 0.625, 1.0, 0.625, 0.75, 0.625, 0.5, 0.625, 0.5, 0.625, 0.75, 0.625, 1.0, 0.625, 0.75, 0.625, 0.75, 0.625, 1.0, 0.625, 0.75, 0.625, 0.5, 0.625, 0.5, 0.625, 0.75, 0.625, 1.0, 0.625, 0.75, 0.625, 0.75, 0.625, 1.0, 0.625, 0.75, 0.625, 0.5, 0.625, 0.5, 0.625, 0.75, 0.625, 1.0, 0.625, 0.75, 0.625, 0.75, 0.625, 1.0, 0.625, 0.75, 0.625, 0.5, 0.625, 0.5, 0.625, 0.75, 0.625, 1.0, 0.625, 0.75, 0.625, 0.75, 0.625, 1.0, 0.625, 0.75, 0.625, 0.5, 0.625, 0.5, 0.625, 0.75, 0.625, 1.0, 0.625, 0.75, 0.625, 0.75, 0.625, 1.0, 0.625, 0.75, 0.625, 0.5, 0.625, 0.5, 0.625, 0.75, 0.625, 1.0, 0.625, 0.75, 0.625, 0.75, 0.625, 1.0, 0.625, 0.75, 0.625, 0.5, 0.625, 0.5, 0.625, 0.75, 0.625, 1.0, 0.625, 0.75, 0.625, 0.75, 0.625, 1.0, 0.625, 0.75, 0.625, 0.5, 0.625, 0.5, 0.625, 0.75, 0.625, 1.0, 0.625, 0.75, 0.625, 0.75, 0.625, 1.0, 0.625, 0.75, 0.625, 0.5, 0.625, 0.5, 0.625, 0.75, 0.625, 1.0, 0.625, 0.75, 0.625, 0.75, 0.625, 1.0, 0.625, 0.75, 0.625, 0.5, 0.625, 0.5, 0.625, 0.75, 0.625, 1.0, 0.625, 0.75, 0.625, 0.75, 0.625, 1.0, 0.625, 0.75, 0.625, 0.5, 0.625, 0.5, 0.625, 0.75, 0.625, 1.0, 0.625, 0.75, 0.625, 0.75, 0.625, 1.0, 0.625, 0.75, 0.625, 0.5, 0.625, 0.5, 0.625, 0.75, 0.625, 1.0, 0.625, 0.75, 0.625, 0.75, 0.625, 1.0, 0.625, 0.75, 0.625, 0.5, 0.625, 0.5, 0.625, 0.75, 0.625, 1.0, 0.625, 0.75, 0.625, 0.75, 0.625, 1.0, 0.625, 0.75, 0.625, 0.5, 0.625, 0.5, 0.625, 0.75, 0.625, 1.0, 0.625, 0.75, 0.625, 0.75, 0.625, 1.0, 0.625, 0.75, 0.625, 0.5, 0.625, 0.5, 0.625, 0.75, 0.625, 1.0, 0.625, 0.75, 0.625, 0.75, 0.625, 1.0, 0.625, 0.75, 0.625, 0.5, 0.625, 0.5, 0.625, 0.75, 0.625, 1.0, 0.625, 0.75, 0.625, 0.75, 0.625, 1.0, 0.625, 0.75, 0.625, 0.5, 0.625, 0.5, 0.625, 0.75, 0.625, 1.0, 0.625, 0.75, 0.625, 0.75, 0.625, 1.0, 0.625, 0.75, 0.625, 0.5, 0.625, 0.5, 0.625, 0.75, 0.625, 1.0, 0.625, 0.75, 0.625, 0.75, 0.625, 1.0, 0.625, 0.75, 0.625, 0.5, 0.625, 0.5, 0.625, 0.75, 0.625, 1.0, 0.625, 0.75, 0.625, 0.75, 0.625, 1.0, 0.625, 0.5, 0.875, 0.5, 0.875, 0.75, 0.625, 0.75, 0.625, 0.25, 0.625, 0.0, 0.625, 0.0, 0.625, 0.25, 0.625, 0.5, 0.625, 0.25, 0.625, 0.25, 0.625, 0.5, 0.625, 0.25, 0.625, 0.0, 0.625, 0.0, 0.625, 0.25, 0.625, 0.5, 0.625, 0.25, 0.625, 0.25, 0.625, 0.5, 0.625, 0.25, 0.625, 0.0, 0.625, 0.0, 0.625, 0.25, 0.625, 0.5, 0.625, 0.25, 0.625, 0.25, 0.625, 0.5, 0.625, 0.25, 0.625, 0.0, 0.625, 0.0, 0.625, 0.25, 0.625, 0.5, 0.625, 0.25, 0.625, 0.25, 0.625, 0.5, 0.625, 0.25, 0.625, 0.0, 0.625, 0.0, 0.625, 0.25, 0.625, 0.5, 0.625, 0.25, 0.625, 0.25, 0.625, 0.5, 0.625, 0.25, 0.625, 0.0, 0.625, 0.0, 0.625, 0.25, 0.625, 0.5, 0.625, 0.25, 0.625, 0.25, 0.625, 0.5, 0.625, 0.25, 0.625, 0.0, 0.625, 0.0, 0.625, 0.25, 0.625, 0.5, 0.625, 0.25, 0.625, 0.25, 0.625, 0.5, 0.625, 0.25, 0.625, 0.0, 0.625, 0.0, 0.625, 0.25, 0.625, 0.5, 0.625, 0.25, 0.625, 0.25, 0.625, 0.5, 0.625, 0.25, 0.625, 0.0, 0.625, 0.0, 0.625, 0.25, 0.625, 0.5, 0.625, 0.25, 0.625, 0.25, 0.625, 0.5, 0.625, 0.25, 0.625, 0.0, 0.625, 0.0, 0.625, 0.25, 0.625, 0.5, 0.625, 0.25, 0.625, 0.25, 0.625, 0.5, 0.625, 0.25, 0.625, 0.0, 0.625, 0.0, 0.625, 0.25, 0.625, 0.5, 0.625, 0.25, 0.625, 0.25, 0.625, 0.5, 0.625, 0.25, 0.625, 0.0, 0.625, 0.0, 0.625, 0.25, 0.625, 0.5, 0.625, 0.25, 0.625, 0.25, 0.625, 0.5, 0.625, 0.25, 0.625, 0.0, 0.625, 0.0, 0.625, 0.25, 0.625, 0.5, 0.625, 0.25, 0.625, 0.25, 0.625, 0.5, 0.625, 0.25, 0.625, 0.0, 0.625, 0.0, 0.625, 0.25, 0.625, 0.5, 0.625, 0.25, 0.625, 0.25, 0.625, 0.5, 0.625, 0.25, 0.625, 0.0, 0.625, 0.0, 0.625, 0.25, 0.625, 0.5, 0.625, 0.25, 0.625, 0.25, 0.625, 0.5, 0.625, 0.25, 0.625, 0.0, 0.625, 0.0, 0.625, 0.25, 0.625, 0.5, 0.625, 0.25, 0.625, 0.25, 0.625, 0.5, 0.625, 0.25, 0.625, 0.0, 0.625, 0.0, 0.625, 0.25, 0.625, 0.5, 0.625, 0.25, 0.625, 0.25, 0.625, 0.5, 0.625, 0.25, 0.625, 0.0, 0.625, 0.0, 0.625, 0.25, 0.625, 0.5, 0.625, 0.25, 0.625, 0.25, 0.625, 0.5, 0.625, 0.25, 0.625, 0.0, 0.625, 0.0, 0.625, 0.25, 0.625, 0.5, 0.625, 0.25, 0.625, 0.25, 0.625, 0.5, 0.625, 0.25, 0.625, 0.0, 0.625, 0.0, 0.625, 0.25, 0.625, 0.5, 0.625, 0.25, 0.625, 0.25, 0.625, 0.5, 0.625, 0.25, 0.625, 0.0, 0.625, 0.0, 0.625, 0.25, 0.625, 0.5, 0.625, 0.25, 0.625, 0.25, 0.625, 0.5, 0.625, 0.5, 0.625, 0.25, 0.625, 0.25, 0.625, 0.5, 0.375, 0.25, 0.625, 0.25, 0.625, 0.5, 0.375, 0.5, 0.125, 0.5, 0.125, 0.75, 0.375, 0.75, 0.375, 0.5, 0.375, 0.75, 0.375, 1.0, 0.625, 1.0, 0.625, 0.75, 0.375, 0.0, 0.375, 0.25, 0.625, 0.25, 0.625, 0.0, 0.625, 1.0, 0.625, 1.0, 0.625, 0.75, 0.625, 0.75, 0.625, 0.25, 0.625, 0.25, 0.625, 0.0, 0.625, 0.0, 0.625, 0.75, 0.625, 0.75, 0.625, 0.5, 0.625, 0.5, 0.375, 0.5, 0.375, 0.75, 0.625, 0.75, 0.625, 0.5, 0.625, 0.75, 0.625, 0.75, 0.625, 0.5, 0.625, 0.5, 0.625, 1.0, 0.625, 1.0, 0.625, 0.75, 0.625, 0.75, 0.625, 0.75, 0.625, 0.75, 0.625, 0.5, 0.625, 0.5, 0.625, 1.0, 0.625, 1.0, 0.625, 0.75, 0.625, 0.75, 0.625, 0.75, 0.625, 0.75, 0.625, 0.5, 0.625, 0.5, 0.625, 1.0, 0.625, 1.0, 0.625, 0.75, 0.625, 0.75, 0.625, 0.75, 0.625, 0.75, 0.625, 0.5, 0.625, 0.5, 0.625, 1.0, 0.625, 1.0, 0.625, 0.75, 0.625, 0.75, 0.625, 0.75, 0.625, 0.75, 0.625, 0.5, 0.625, 0.5, 0.625, 1.0, 0.625, 1.0, 0.625, 0.75, 0.625, 0.75, 0.625, 0.75, 0.625, 0.75, 0.625, 0.5, 0.625, 0.5, 0.625, 1.0, 0.625, 1.0, 0.625, 0.75, 0.625, 0.75, 0.625, 0.75, 0.625, 0.75, 0.625, 0.5, 0.625, 0.5, 0.625, 1.0, 0.625, 1.0, 0.625, 0.75, 0.625, 0.75, 0.625, 0.75, 0.625, 0.75, 0.625, 0.5, 0.625, 0.5, 0.625, 1.0, 0.625, 1.0, 0.625, 0.75, 0.625, 0.75, 0.625, 0.75, 0.625, 0.75, 0.625, 0.5, 0.625, 0.5, 0.625, 1.0, 0.625, 1.0, 0.625, 0.75, 0.625, 0.75, 0.625, 0.75, 0.625, 0.75, 0.625, 0.5, 0.625, 0.5, 0.625, 1.0, 0.625, 1.0, 0.625, 0.75, 0.625, 0.75, 0.625, 0.75, 0.625, 0.75, 0.625, 0.5, 0.625, 0.5, 0.625, 1.0, 0.625, 1.0, 0.625, 0.75, 0.625, 0.75, 0.625, 0.75, 0.625, 0.75, 0.625, 0.5, 0.625, 0.5, 0.625, 1.0, 0.625, 1.0, 0.625, 0.75, 0.625, 0.75, 0.625, 0.75, 0.625, 0.75, 0.625, 0.5, 0.625, 0.5, 0.625, 1.0, 0.625, 1.0, 0.625, 0.75, 0.625, 0.75, 0.625, 0.75, 0.625, 0.75, 0.625, 0.5, 0.625, 0.5, 0.625, 1.0, 0.625, 1.0, 0.625, 0.75, 0.625, 0.75, 0.625, 0.75, 0.625, 0.75, 0.625, 0.5, 0.625, 0.5, 0.625, 1.0, 0.625, 1.0, 0.625, 0.75, 0.625, 0.75, 0.625, 0.75, 0.625, 0.75, 0.625, 0.5, 0.625, 0.5, 0.625, 1.0, 0.625, 1.0, 0.625, 0.75, 0.625, 0.75, 0.625, 0.75, 0.625, 0.75, 0.625, 0.5, 0.625, 0.5, 0.625, 1.0, 0.625, 1.0, 0.625, 0.75, 0.625, 0.75, 0.625, 0.75, 0.625, 0.75, 0.625, 0.5, 0.625, 0.5, 0.625, 1.0, 0.625, 1.0, 0.625, 0.75, 0.625, 0.75, 0.625, 0.75, 0.625, 0.75, 0.625, 0.5, 0.625, 0.5, 0.625, 1.0, 0.625, 1.0, 0.625, 0.75, 0.625, 0.75, 0.625, 0.75, 0.625, 0.75, 0.625, 0.5, 0.625, 0.5, 0.625, 1.0, 0.625, 1.0, 0.625, 0.75, 0.625, 0.75, 0.625, 0.75, 0.625, 0.75, 0.625, 0.5, 0.625, 0.5, 0.625, 1.0, 0.625, 1.0, 0.625, 0.75, 0.625, 0.75, 0.625, 0.5, 0.625, 0.75, 0.875, 0.75, 0.875, 0.5, 0.625, 0.25, 0.625, 0.25, 0.625, 0.0, 0.625, 0.0, 0.625, 0.5, 0.625, 0.5, 0.625, 0.25, 0.625, 0.25, 0.625, 0.25, 0.625, 0.25, 0.625, 0.0, 0.625, 0.0, 0.625, 0.5, 0.625, 0.5, 0.625, 0.25, 0.625, 0.25, 0.625, 0.25, 0.625, 0.25, 0.625, 0.0, 0.625, 0.0, 0.625, 0.5, 0.625, 0.5, 0.625, 0.25, 0.625, 0.25, 0.625, 0.25, 0.625, 0.25, 0.625, 0.0, 0.625, 0.0, 0.625, 0.5, 0.625, 0.5, 0.625, 0.25, 0.625, 0.25, 0.625, 0.25, 0.625, 0.25, 0.625, 0.0, 0.625, 0.0, 0.625, 0.5, 0.625, 0.5, 0.625, 0.25, 0.625, 0.25, 0.625, 0.25, 0.625, 0.25, 0.625, 0.0, 0.625, 0.0, 0.625, 0.5, 0.625, 0.5, 0.625, 0.25, 0.625, 0.25, 0.625, 0.25, 0.625, 0.25, 0.625, 0.0, 0.625, 0.0, 0.625, 0.5, 0.625, 0.5, 0.625, 0.25, 0.625, 0.25, 0.625, 0.25, 0.625, 0.25, 0.625, 0.0, 0.625, 0.0, 0.625, 0.5, 0.625, 0.5, 0.625, 0.25, 0.625, 0.25, 0.625, 0.25, 0.625, 0.25, 0.625, 0.0, 0.625, 0.0, 0.625, 0.5, 0.625, 0.5, 0.625, 0.25, 0.625, 0.25, 0.625, 0.25, 0.625, 0.25, 0.625, 0.0, 0.625, 0.0, 0.625, 0.5, 0.625, 0.5, 0.625, 0.25, 0.625, 0.25, 0.625, 0.25, 0.625, 0.25, 0.625, 0.0, 0.625, 0.0, 0.625, 0.5, 0.625, 0.5, 0.625, 0.25, 0.625, 0.25, 0.625, 0.25, 0.625, 0.25, 0.625, 0.0, 0.625, 0.0, 0.625, 0.5, 0.625, 0.5, 0.625, 0.25, 0.625, 0.25, 0.625, 0.25, 0.625, 0.25, 0.625, 0.0, 0.625, 0.0, 0.625, 0.5, 0.625, 0.5, 0.625, 0.25, 0.625, 0.25, 0.625, 0.25, 0.625, 0.25, 0.625, 0.0, 0.625, 0.0, 0.625, 0.5, 0.625, 0.5, 0.625, 0.25, 0.625, 0.25, 0.625, 0.25, 0.625, 0.25, 0.625, 0.0, 0.625, 0.0, 0.625, 0.5, 0.625, 0.5, 0.625, 0.25, 0.625, 0.25, 0.625, 0.25, 0.625, 0.25, 0.625, 0.0, 0.625, 0.0, 0.625, 0.5, 0.625, 0.5, 0.625, 0.25, 0.625, 0.25, 0.625, 0.25, 0.625, 0.25, 0.625, 0.0, 0.625, 0.0, 0.625, 0.5, 0.625, 0.5, 0.625, 0.25, 0.625, 0.25, 0.625, 0.25, 0.625, 0.25, 0.625, 0.0, 0.625, 0.0, 0.625, 0.5, 0.625, 0.5, 0.625, 0.25, 0.625, 0.25, 0.625, 0.25, 0.625, 0.25, 0.625, 0.0, 0.625, 0.0, 0.625, 0.5, 0.625, 0.5, 0.625, 0.25, 0.625, 0.25, 0.625, 0.25, 0.625, 0.25, 0.625, 0.0, 0.625, 0.0, 0.625, 0.5, 0.625, 0.5, 0.625, 0.25, 0.625, 0.25, 0.625, 0.25, 0.625, 0.25, 0.625, 0.0, 0.625, 0.0, 0.625, 0.5, 0.625, 0.5, 0.625, 0.25, 0.625, 0.25, 0.625, 0.5, 0.625, 0.5, 0.625, 0.25, 0.625, 0.25, 0.375, 0.25, 0.375, 0.5, 0.625, 0.5, 0.625, 0.25])
me_gift_bow.materials.append(mat_gift_bow)
me_gift_bow.use_remesh_fix_poles = True
me_gift_bow.use_remesh_preserve_attributes = False
me_gift_bow.use_mirror_vertex_groups = False
me_gift_bow.update()

# ---- objects
ob_gift = bpy.data.objects.new('Gift', me_gift_base)
ob_bow = bpy.data.objects.new('Bow', me_gift_bow)

# ---- transforms, parenting, visibility, modifiers, constraints
ob_gift.location = (0.01142, -0.008209, 0.2135)
ob_gift.lineart.crease_threshold = 0.0
_m = ob_gift.modifiers.new('EdgeSplit', 'EDGE_SPLIT')
_m.split_angle = 1.047
ob_bow.location = (0.01322, -0.02, 0.2584)
ob_bow.rotation_euler = (0.0, -0.0, 0.6249)
ob_bow.lineart.crease_threshold = 0.0
_m = ob_bow.modifiers.new('EdgeSplit', 'EDGE_SPLIT')

# ---- collection membership
scene.collection.objects.link(ob_gift)
scene.collection.objects.link(ob_bow)

# ---- scene / render settings (as saved in the file)
scene.frame_start = 1; scene.frame_end = 250; scene.frame_set(1)
scene.render.engine = 'BLENDER_EEVEE_NEXT'
scene.render.motion_blur_shutter = 1.0
scene.cycles.use_denoising = False
scene.cycles.samples = 128
scene.cycles.sampling_pattern = 'TABULATED_SOBOL'
scene.cycles.use_adaptive_sampling = False
scene.cycles.use_light_tree = False
scene.view_settings.view_transform = 'Filmic'
bpy.context.view_layer.update()

# ---- added for rendering (the .blend has no active camera and no usable light): camera, sun
cam_auto = bpy.data.cameras.new('AutoCamera')
cam_auto.lens = 50.0
cam_auto.sensor_width = 36.0
cam_auto.clip_end = 1000.0
ob_auto_camera = bpy.data.objects.new('AutoCamera', cam_auto)
scene.collection.objects.link(ob_auto_camera)
ob_auto_camera.location = (0.819617, -0.978048, 0.727282)
ob_auto_camera.rotation_euler = (1.09748, -7.21219e-08, 0.694738)
scene.camera = ob_auto_camera
light_auto_sun = bpy.data.lights.new('AutoSun', 'SUN')
light_auto_sun.energy = 3.0
light_auto_sun.angle = 0.0523599
ob_auto_sun = bpy.data.objects.new('AutoSun', light_auto_sun)
scene.collection.objects.link(ob_auto_sun)
ob_auto_sun.rotation_euler = (0.872665, 0.174533, 0.523599)
bpy.context.view_layer.update()
